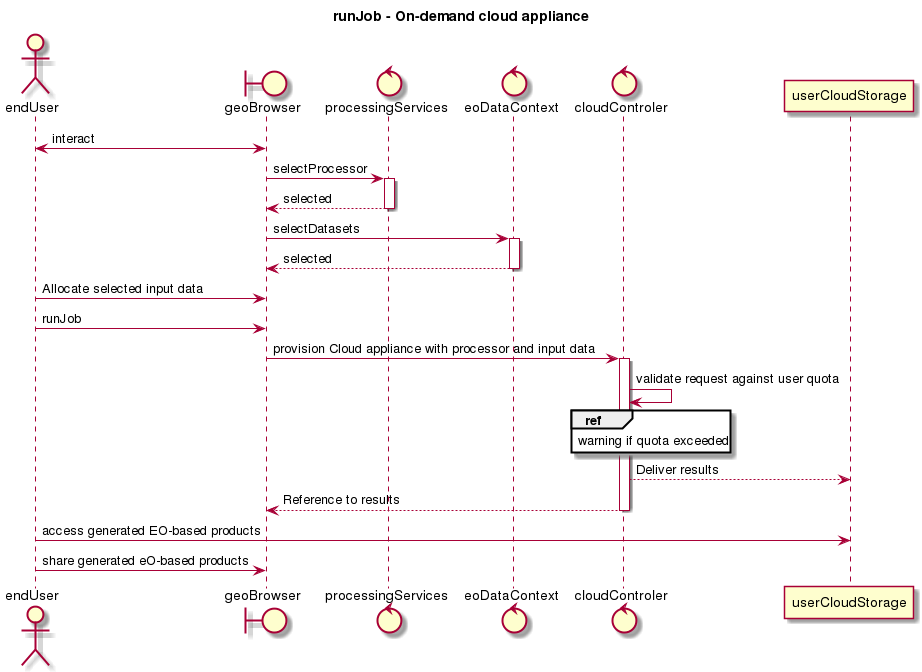

The diagram above was rendered by PlantUML. Its source (embedded in the PNG):
@startuml
title runJob - On-demand cloud appliance
actor endUser
' Boundary (view in MVC) Objects that interface with system actors
boundary geoBrowser
' Entity (model in MVC): Objects representing system data
' model descriptions are delegated to the Information viewpoint
' Control (controller in MVC): Objects that mediate between boundaries and entities
control processingServices
control eoDataContext
control cloudControler

endUser <-> geoBrowser: interact
geoBrowser -> processingServices: selectProcessor
activate processingServices
geoBrowser <-- processingServices: selected
deactivate processingServices

geoBrowser -> eoDataContext: selectDatasets
activate eoDataContext
geoBrowser <-- eoDataContext: selected
deactivate eoDataContext

endUser -> geoBrowser: Allocate selected input data
endUser -> geoBrowser: runJob

geoBrowser -> cloudControler: provision Cloud appliance with processor and input data
activate cloudControler
cloudControler->cloudControler: validate request against user quota
ref over cloudControler: warning if quota exceeded
cloudControler --> userCloudStorage: Deliver results
geoBrowser <-- cloudControler: Reference to results
deactivate cloudControler

endUser -> userCloudStorage: access generated EO-based products
endUser -> geoBrowser: share generated eO-based products

@enduml